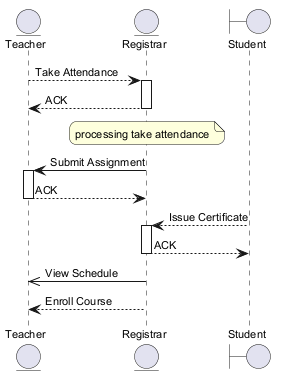

The diagram above was rendered by PlantUML. Its source (embedded in the PNG):
@startuml
skinparam backgroundColor #FFFFFF
skinparam roundCorner 15
skinparam defaultFontSize 11
entity "Teacher" as T
entity "Registrar" as R
boundary "Student" as S
T --> R : Take Attendance
activate R
R --> T : ACK
deactivate R
note over R : processing take attendance
R -> T : Submit Assignment
activate T
T --> R : ACK
deactivate T
S --> R : Issue Certificate
activate R
R --> S : ACK
deactivate R
R ->> T : View Schedule
R --> T : Enroll Course
@enduml